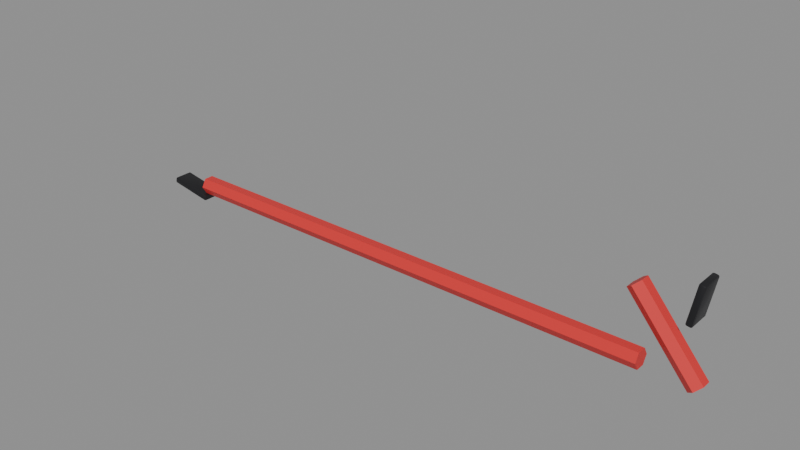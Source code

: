# Source: SM_Crowbar.blend  (saved by Blender 5.3.31; exported with 4.5.12 LTS)
import bpy
from mathutils import Matrix  # noqa: F401  (used for matrix-valued properties, if any)

bpy.ops.wm.read_factory_settings(use_empty=True)
scene = bpy.context.scene
scene.name = 'Scene'

# ---- materials (node trees are filled in below, after node groups)
mat_m_red = bpy.data.materials.new('M_Red')
mat_m_red.diffuse_color = (0.7, 0.03, 0.03, 1.0)
mat_m_steel = bpy.data.materials.new('M_Steel')
mat_m_steel.diffuse_color = (0.05, 0.05, 0.055, 1.0)

# ---- node groups
ng_smooth_by_angle = bpy.data.node_groups.new('Smooth by Angle', 'GeometryNodeTree')
_s = ng_smooth_by_angle.interface.new_socket(name='Mesh', in_out='OUTPUT', socket_type='NodeSocketGeometry')
_s = ng_smooth_by_angle.interface.new_socket(name='Mesh', in_out='INPUT', socket_type='NodeSocketGeometry')
_s = ng_smooth_by_angle.interface.new_socket(name='Angle', in_out='INPUT', socket_type='NodeSocketFloat')
_s.subtype = 'ANGLE'
_s.default_value = 0.5236
_s.min_value = 0.0
_s.max_value = 3.142
_s.description = 'Maximum face angle for smooth edges'
_s = ng_smooth_by_angle.interface.new_socket(name='Ignore Sharpness', in_out='INPUT', socket_type='NodeSocketBool')
_s.force_non_field = True
ng_smooth_by_angle.is_modifier = True
_N = ng_smooth_by_angle.nodes; _L = ng_smooth_by_angle.links
n0 = _N.new('GeometryNodeSetShadeSmooth'); n0.name = 'Set Shade Smooth'; n0.location = (120, -80)
n0.domain = 'EDGE'
n1 = _N.new('GeometryNodeSetShadeSmooth'); n1.name = 'Set Shade Smooth.001'; n1.location = (300, -80)
n2 = _N.new('NodeGroupOutput'); n2.name = 'Group Output'; n2.location = (480, -80)
n3 = _N.new('GeometryNodeInputMeshEdgeAngle'); n3.name = 'Edge Angle'; n3.location = (-440, -240)
n4 = _N.new('NodeGroupInput'); n4.name = 'Group Input'; n4.location = (-80, -80)
n5 = _N.new('GeometryNodeInputEdgeSmooth'); n5.name = 'Is Edge Smooth'; n5.location = (-260, -120)
n6 = _N.new('GeometryNodeInputShadeSmooth'); n6.name = 'Is Shade Smooth'; n6.location = (-440, -397)
n7 = _N.new('FunctionNodeCompare'); n7.name = 'Compare'; n7.location = (-260, -260)
n7.operation = 'LESS_EQUAL'
n8 = _N.new('FunctionNodeBooleanMath'); n8.name = 'Boolean Math.001'; n8.location = (-80, -260)
n9 = _N.new('NodeGroupInput'); n9.name = 'Group Input.001'; n9.location = (-440, -329)
n10 = _N.new('NodeGroupInput'); n10.name = 'Group Input.002'; n10.location = (-259, -189)
n11 = _N.new('FunctionNodeBooleanMath'); n11.name = 'Boolean Math'; n11.location = (-80, -149)
n11.operation = 'OR'
n12 = _N.new('FunctionNodeBooleanMath'); n12.name = 'Boolean Math.002'; n12.location = (-260, -380)
n12.operation = 'OR'
n13 = _N.new('NodeGroupInput'); n13.name = 'Group Input.003'; n13.location = (-440, -460)
_L.new(n3.outputs[0], n7.inputs[0])
_L.new(n1.outputs[0], n2.inputs[0])
_L.new(n9.outputs[1], n7.inputs[1])
_L.new(n7.outputs[0], n8.inputs[0])
_L.new(n4.outputs[0], n0.inputs[0])
_L.new(n0.outputs[0], n1.inputs[0])
_L.new(n8.outputs[0], n0.inputs[2])
_L.new(n10.outputs[2], n11.inputs[1])
_L.new(n5.outputs[0], n11.inputs[0])
_L.new(n11.outputs[0], n0.inputs[1])
_L.new(n13.outputs[2], n12.inputs[1])
_L.new(n6.outputs[0], n12.inputs[0])
_L.new(n12.outputs[0], n8.inputs[1])
n2.is_active_output = True

# ---- material node trees
mat_m_red.use_nodes = True; mat_m_red.node_tree.nodes.clear()
_N = mat_m_red.node_tree.nodes; _L = mat_m_red.node_tree.links
n0 = _N.new('ShaderNodeBsdfPrincipled'); n0.name = 'Principled BSDF'; n0.location = (-200, 100)
n0.inputs[0].default_value = (0.7, 0.03, 0.03, 1.0)
n0.inputs[10].default_value = 0.005
n1 = _N.new('ShaderNodeOutputMaterial'); n1.name = 'Material Output'; n1.location = (200, 100)
_L.new(n0.outputs[0], n1.inputs[0])
n1.is_active_output = True
mat_m_steel.use_nodes = True; mat_m_steel.node_tree.nodes.clear()
_N = mat_m_steel.node_tree.nodes; _L = mat_m_steel.node_tree.links
n0 = _N.new('ShaderNodeBsdfPrincipled'); n0.name = 'Principled BSDF'; n0.location = (-200, 100)
n0.inputs[0].default_value = (0.05, 0.05, 0.055, 1.0)
n0.inputs[1].default_value = 0.85
n0.inputs[2].default_value = 0.45
n0.inputs[10].default_value = 0.005
n1 = _N.new('ShaderNodeOutputMaterial'); n1.name = 'Material Output'; n1.location = (200, 100)
_L.new(n0.outputs[0], n1.inputs[0])
n1.is_active_output = True

# ---- meshes
me_sm_crowbar = bpy.data.meshes.new('SM_Crowbar')
me_sm_crowbar.from_pydata([(-0.075, 0.012, 1.421e-08), (0.575, 0.012, -1.421e-08), (-0.075, 0.006, -0.01039), (0.575, 0.006, -0.01039), (-0.075, -0.006, -0.01039), (0.575, -0.006, -0.01039), (-0.075, -0.012, 1.421e-08), (0.575, -0.012, -1.421e-08), (-0.075, -0.006, 0.01039), (0.575, -0.006, 0.01039), (-0.075, 0.006, 0.01039), (0.575, 0.006, 0.01039), (0.6386, 0.012, -0.005963), (0.5614, 0.012, 0.08596), (0.6465, 0.006, 0.0007174), (0.5694, 0.006, 0.09264), (0.6465, -0.006, 0.0007174), (0.5694, -0.006, 0.09264), (0.6386, -0.012, -0.005963), (0.5614, -0.012, 0.08596), (0.6306, -0.006, -0.01264), (0.5535, -0.006, 0.07928), (0.6306, 0.006, -0.01264), (0.5535, 0.006, 0.07928), (0.6299, -0.013, 0.06665), (0.628, -0.015, 0.067), (0.6276, -0.013, 0.06503), (0.6294, -0.01441, 0.06676), (0.6289, -0.01415, 0.06566), (0.6277, -0.01441, 0.06561), (0.6291, -0.013, 0.06536), (0.624, -0.015, 0.0677), (0.6221, -0.013, 0.06804), (0.6237, -0.013, 0.06573), (0.6226, -0.01441, 0.06794), (0.6227, -0.01415, 0.06676), (0.6224, -0.013, 0.06655), (0.6238, -0.01441, 0.0663), (0.6299, 0.013, 0.06665), (0.6276, 0.013, 0.06503), (0.628, 0.015, 0.067), (0.6291, 0.013, 0.06536), (0.6289, 0.01415, 0.06566), (0.6277, 0.01441, 0.06561), (0.6294, 0.01441, 0.06676), (0.6221, 0.013, 0.06804), (0.624, 0.015, 0.0677), (0.6237, 0.013, 0.06573), (0.6226, 0.01441, 0.06794), (0.6227, 0.01415, 0.06676), (0.6238, 0.01441, 0.0663), (0.6224, 0.013, 0.06655), (0.6379, -0.013, 0.112), (0.6363, -0.013, 0.1143), (0.636, -0.015, 0.1123), (0.6376, -0.013, 0.1135), (0.6373, -0.01415, 0.1132), (0.6362, -0.01441, 0.1137), (0.6374, -0.01441, 0.1121), (0.6301, -0.013, 0.1133), (0.632, -0.015, 0.113), (0.6324, -0.013, 0.115), (0.6306, -0.01441, 0.1132), (0.6311, -0.01415, 0.1143), (0.6323, -0.01441, 0.1144), (0.6309, -0.013, 0.1146), (0.6379, 0.013, 0.112), (0.636, 0.015, 0.1123), (0.6363, 0.013, 0.1143), (0.6374, 0.01441, 0.1121), (0.6373, 0.01415, 0.1132), (0.6362, 0.01441, 0.1137), (0.6376, 0.013, 0.1135), (0.6301, 0.013, 0.1133), (0.6324, 0.013, 0.115), (0.632, 0.015, 0.113), (0.6309, 0.013, 0.1146), (0.6311, 0.01415, 0.1143), (0.6323, 0.01441, 0.1144), (0.6306, 0.01441, 0.1132), (-0.1283, -0.0105, -0.009077), (-0.1279, -0.0125, -0.007107), (-0.1299, -0.0105, -0.00676), (-0.1282, -0.01191, -0.0085), (-0.1293, -0.01165, -0.008044), (-0.1293, -0.01191, -0.006862), (-0.1296, -0.0105, -0.008255), (-0.1272, -0.0125, -0.003168), (-0.1269, -0.0105, -0.001199), (-0.1292, -0.0105, -0.002821), (-0.127, -0.01191, -0.001776), (-0.1282, -0.01165, -0.001831), (-0.1284, -0.0105, -0.00153), (-0.1286, -0.01191, -0.002923), (-0.1283, 0.0105, -0.009077), (-0.1299, 0.0105, -0.00676), (-0.1279, 0.0125, -0.007107), (-0.1296, 0.0105, -0.008255), (-0.1293, 0.01165, -0.008044), (-0.1293, 0.01191, -0.006862), (-0.1282, 0.01191, -0.0085), (-0.1269, 0.0105, -0.001199), (-0.1272, 0.0125, -0.003168), (-0.1292, 0.0105, -0.002821), (-0.127, 0.01191, -0.001776), (-0.1282, 0.01165, -0.001831), (-0.1286, 0.01191, -0.002923), (-0.1284, 0.0105, -0.00153), (-0.07312, -0.0105, -0.0188), (-0.0708, -0.0105, -0.01718), (-0.07277, -0.0125, -0.01683), (-0.07163, -0.0105, -0.01847), (-0.07184, -0.01165, -0.01817), (-0.07138, -0.01191, -0.01708), (-0.07302, -0.01191, -0.01822), (-0.07173, -0.0105, -0.01092), (-0.07208, -0.0125, -0.01289), (-0.07011, -0.0105, -0.01324), (-0.07183, -0.01191, -0.0115), (-0.07074, -0.01165, -0.01196), (-0.07069, -0.01191, -0.01314), (-0.07044, -0.0105, -0.01175), (-0.07312, 0.0105, -0.0188), (-0.07277, 0.0125, -0.01683), (-0.0708, 0.0105, -0.01718), (-0.07302, 0.01191, -0.01822), (-0.07184, 0.01165, -0.01817), (-0.07138, 0.01191, -0.01708), (-0.07163, 0.0105, -0.01847), (-0.07173, 0.0105, -0.01092), (-0.07011, 0.0105, -0.01324), (-0.07208, 0.0125, -0.01289), (-0.07044, 0.0105, -0.01175), (-0.07074, 0.01165, -0.01196), (-0.07069, 0.01191, -0.01314), (-0.07183, 0.01191, -0.0115)], [], [(0, 1, 3, 2), (2, 3, 5, 4), (4, 5, 7, 6), (6, 7, 9, 8), (3, 1, 11, 9, 7, 5), (8, 9, 11, 10), (10, 11, 1, 0), (0, 2, 4, 6, 8, 10), (12, 13, 15, 14), (14, 15, 17, 16), (16, 17, 19, 18), (18, 19, 21, 20), (15, 13, 23, 21, 19, 17), (20, 21, 23, 22), (22, 23, 13, 12), (12, 14, 16, 18, 20, 22), (24, 27, 28, 30), (25, 29, 28, 27), (26, 30, 28, 29), (31, 34, 35, 37), (32, 36, 35, 34), (33, 37, 35, 36), (38, 41, 42, 44), (39, 43, 42, 41), (40, 44, 42, 43), (45, 48, 49, 51), (46, 50, 49, 48), (47, 51, 49, 50), (52, 55, 56, 58), (53, 57, 56, 55), (54, 58, 56, 57), (59, 62, 63, 65), (60, 64, 63, 62), (61, 65, 63, 64), (66, 69, 70, 72), (67, 71, 70, 69), (68, 72, 70, 71), (73, 76, 77, 79), (74, 78, 77, 76), (75, 79, 77, 78), (38, 24, 30, 41), (41, 30, 26, 39), (25, 31, 37, 29), (29, 37, 33, 26), (32, 45, 51, 36), (36, 51, 47, 33), (46, 40, 43, 50), (50, 43, 39, 47), (66, 38, 44, 69), (69, 44, 40, 67), (45, 73, 79, 48), (48, 79, 75, 46), (74, 68, 71, 78), (78, 71, 67, 75), (52, 66, 72, 55), (55, 72, 68, 53), (73, 59, 65, 76), (76, 65, 61, 74), (60, 54, 57, 64), (64, 57, 53, 61), (24, 52, 58, 27), (27, 58, 54, 25), (59, 32, 34, 62), (62, 34, 31, 60), (38, 66, 52, 24), (26, 33, 47, 39), (54, 60, 31, 25), (73, 45, 32, 59), (40, 46, 75, 67), (68, 74, 61, 53), (80, 83, 84, 86), (81, 85, 84, 83), (82, 86, 84, 85), (87, 90, 91, 93), (88, 92, 91, 90), (89, 93, 91, 92), (94, 97, 98, 100), (95, 99, 98, 97), (96, 100, 98, 99), (101, 104, 105, 107), (102, 106, 105, 104), (103, 107, 105, 106), (108, 111, 112, 114), (109, 113, 112, 111), (110, 114, 112, 113), (115, 118, 119, 121), (116, 120, 119, 118), (117, 121, 119, 120), (122, 125, 126, 128), (123, 127, 126, 125), (124, 128, 126, 127), (129, 132, 133, 135), (130, 134, 133, 132), (131, 135, 133, 134), (94, 80, 86, 97), (97, 86, 82, 95), (81, 87, 93, 85), (85, 93, 89, 82), (88, 101, 107, 92), (92, 107, 103, 89), (102, 96, 99, 106), (106, 99, 95, 103), (122, 94, 100, 125), (125, 100, 96, 123), (101, 129, 135, 104), (104, 135, 131, 102), (130, 124, 127, 134), (134, 127, 123, 131), (108, 122, 128, 111), (111, 128, 124, 109), (129, 115, 121, 132), (132, 121, 117, 130), (116, 110, 113, 120), (120, 113, 109, 117), (80, 108, 114, 83), (83, 114, 110, 81), (115, 88, 90, 118), (118, 90, 87, 116), (94, 122, 108, 80), (82, 89, 103, 95), (110, 116, 87, 81), (129, 101, 88, 115), (96, 102, 131, 123), (124, 130, 117, 109)])
me_sm_crowbar.polygons.foreach_set('use_smooth', [True] * 124)
me_sm_crowbar.polygons.foreach_set('material_index', [0, 0, 0, 0, 0, 0, 0, 0, 0, 0, 0, 0, 0, 0, 0, 0, 1, 1, 1, 1, 1, 1, 1, 1, 1, 1, 1, 1, 1, 1, 1, 1, 1, 1, 1, 1, 1, 1, 1, 1, 1, 1, 1, 1, 1, 1, 1, 1, 1, 1, 1, 1, 1, 1, 1, 1, 1, 1, 1, 1, 1, 1, 1, 1, 1, 1, 1, 1, 1, 1, 1, 1, 1, 1, 1, 1, 1, 1, 1, 1, 1, 1, 1, 1, 1, 1, 1, 1, 1, 1, 1, 1, 1, 1, 1, 1, 1, 1, 1, 1, 1, 1, 1, 1, 1, 1, 1, 1, 1, 1, 1, 1, 1, 1, 1, 1, 1, 1, 1, 1, 1, 1, 1, 1])
_uv = me_sm_crowbar.uv_layers.new(name='UVMap')
_uv.uv.foreach_set('vector', [1.0, 0.5, 1.0, 1.0, 0.8333, 1.0, 0.8333, 0.5, 0.8333, 0.5, 0.8333, 1.0, 0.6667, 1.0, 0.6667, 0.5, 0.6667, 0.5, 0.6667, 1.0, 0.5, 1.0, 0.5, 0.5, 0.5, 0.5, 0.5, 1.0, 0.3333, 1.0, 0.3333, 0.5, 0.4578, 0.37, 0.25, 0.49, 0.04215, 0.37, 0.04215, 0.13, 0.25, 0.01, 0.4578, 0.13, 0.3333, 0.5, 0.3333, 1.0, 0.1667, 1.0, 0.1667, 0.5, 0.1667, 0.5, 0.1667, 1.0, -8.941e-08, 1.0, -8.941e-08, 0.5, 0.75, 0.49, 0.9578, 0.37, 0.9578, 0.13, 0.75, 0.01, 0.5422, 0.13, 0.5422, 0.37, 1.0, 0.5, 1.0, 1.0, 0.8333, 1.0, 0.8333, 0.5, 0.8333, 0.5, 0.8333, 1.0, 0.6667, 1.0, 0.6667, 0.5, 0.6667, 0.5, 0.6667, 1.0, 0.5, 1.0, 0.5, 0.5, 0.5, 0.5, 0.5, 1.0, 0.3333, 1.0, 0.3333, 0.5, 0.4578, 0.37, 0.25, 0.49, 0.04215, 0.37, 0.04215, 0.13, 0.25, 0.01, 0.4578, 0.13, 0.3333, 0.5, 0.3333, 1.0, 0.1667, 1.0, 0.1667, 0.5, 0.1667, 0.5, 0.1667, 1.0, -8.941e-08, 1.0, -8.941e-08, 0.5, 0.75, 0.49, 0.9578, 0.37, 0.9578, 0.13, 0.75, 0.01, 0.5422, 0.13, 0.5422, 0.37, 0.135, 0.7333, 0.135, 0.75, 0.1292, 0.75, 0.125, 0.7333, 0.4375, 0.99, 0.4375, 1.0, 0.4014, 1.0, 0.375, 0.99, 0.4375, 0.01667, 0.375, 0.01667, 0.375, 0.007044, 0.4375, 0.0, 0.5625, 0.99, 0.625, 0.99, 0.625, 0.9958, 0.5625, 1.0, 0.865, 0.7333, 0.875, 0.7333, 0.875, 0.743, 0.865, 0.75, 0.5625, 0.01667, 0.5625, 0.0, 0.5986, 0.0, 0.625, 0.01667, 0.135, 0.5167, 0.125, 0.5167, 0.125, 0.507, 0.135, 0.5, 0.4375, 0.2333, 0.4375, 0.25, 0.3882, 0.2521, 0.375, 0.2333, 0.4375, 0.26, 0.375, 0.26, 0.3882, 0.2521, 0.4375, 0.25, 0.865, 0.5167, 0.865, 0.5, 0.8708, 0.5, 0.875, 0.5167, 0.5625, 0.26, 0.5625, 0.25, 0.6118, 0.2465, 0.625, 0.26, 0.5625, 0.2333, 0.625, 0.2333, 0.6118, 0.2465, 0.5625, 0.25, 0.365, 0.7333, 0.375, 0.7333, 0.3838, 0.7491, 0.37, 0.755, 0.4375, 0.7333, 0.4375, 0.75, 0.3838, 0.7491, 0.375, 0.7333, 0.4375, 0.76, 0.37, 0.755, 0.3838, 0.7491, 0.4375, 0.75, 0.635, 0.7333, 0.63, 0.755, 0.6176, 0.7477, 0.625, 0.7333, 0.5625, 0.76, 0.5625, 0.75, 0.6176, 0.7477, 0.63, 0.755, 0.5625, 0.7333, 0.625, 0.7333, 0.6176, 0.7477, 0.5625, 0.75, 0.365, 0.5167, 0.37, 0.495, 0.3824, 0.5023, 0.375, 0.5167, 0.4375, 0.49, 0.4375, 0.5, 0.3824, 0.5023, 0.37, 0.495, 0.4375, 0.5167, 0.375, 0.5167, 0.3824, 0.5023, 0.4375, 0.5, 0.635, 0.5167, 0.625, 0.5167, 0.6162, 0.5009, 0.63, 0.495, 0.5625, 0.5167, 0.5625, 0.5, 0.6162, 0.5009, 0.625, 0.5167, 0.5625, 0.49, 0.63, 0.495, 0.6162, 0.5009, 0.5625, 0.5, 0.135, 0.5167, 0.135, 0.7333, 0.125, 0.7333, 0.125, 0.5167, 0.375, 0.2333, 0.375, 0.01667, 0.4375, 0.01667, 0.4375, 0.2333, 0.4375, 0.99, 0.5625, 0.99, 0.5625, 1.0, 0.4375, 1.0, 0.4375, 0.0, 0.5625, 0.0, 0.5625, 0.01667, 0.4375, 0.01667, 0.865, 0.7333, 0.865, 0.5167, 0.875, 0.5167, 0.875, 0.7333, 0.625, 0.01667, 0.625, 0.2333, 0.5625, 0.2333, 0.5625, 0.01667, 0.5625, 0.26, 0.4375, 0.26, 0.4375, 0.25, 0.5625, 0.25, 0.5625, 0.25, 0.4375, 0.25, 0.4375, 0.2333, 0.5625, 0.2333, 0.365, 0.5167, 0.135, 0.5167, 0.135, 0.5, 0.37, 0.495, 0.37, 0.495, 0.375, 0.26, 0.4375, 0.26, 0.4375, 0.49, 0.865, 0.5167, 0.635, 0.5167, 0.63, 0.495, 0.865, 0.5, 0.625, 0.26, 0.63, 0.495, 0.5625, 0.49, 0.5625, 0.26, 0.5625, 0.5167, 0.4375, 0.5167, 0.4375, 0.5, 0.5625, 0.5, 0.5625, 0.5, 0.4375, 0.5, 0.4375, 0.49, 0.5625, 0.49, 0.365, 0.7333, 0.365, 0.5167, 0.375, 0.5167, 0.375, 0.7333, 0.375, 0.7333, 0.375, 0.5167, 0.4375, 0.5167, 0.4375, 0.7333, 0.635, 0.5167, 0.635, 0.7333, 0.625, 0.7333, 0.625, 0.5167, 0.625, 0.5167, 0.625, 0.7333, 0.5625, 0.7333, 0.5625, 0.5167, 0.5625, 0.76, 0.4375, 0.76, 0.4375, 0.75, 0.5625, 0.75, 0.5625, 0.75, 0.4375, 0.75, 0.4375, 0.7333, 0.5625, 0.7333, 0.135, 0.7333, 0.365, 0.7333, 0.37, 0.755, 0.135, 0.75, 0.375, 0.99, 0.37, 0.755, 0.4375, 0.76, 0.4375, 0.99, 0.635, 0.7333, 0.865, 0.7333, 0.865, 0.75, 0.63, 0.755, 0.63, 0.755, 0.625, 0.99, 0.5625, 0.99, 0.5625, 0.76, 0.135, 0.5167, 0.365, 0.5167, 0.365, 0.7333, 0.135, 0.7333, 0.4375, 0.01667, 0.5625, 0.01667, 0.5625, 0.2333, 0.4375, 0.2333, 0.4375, 0.76, 0.5625, 0.76, 0.5625, 0.99, 0.4375, 0.99, 0.635, 0.5167, 0.865, 0.5167, 0.865, 0.7333, 0.635, 0.7333, 0.4375, 0.26, 0.5625, 0.26, 0.5625, 0.49, 0.4375, 0.49, 0.4375, 0.5167, 0.5625, 0.5167, 0.5625, 0.7333, 0.4375, 0.7333, 0.1333, 0.73, 0.1333, 0.75, 0.1285, 0.75, 0.125, 0.73, 0.4375, 0.9917, 0.4375, 1.0, 0.4014, 1.0, 0.375, 0.9917, 0.4375, 0.02, 0.375, 0.02, 0.375, 0.008453, 0.4375, 0.0, 0.5625, 0.9917, 0.625, 0.9917, 0.625, 0.9965, 0.5625, 1.0, 0.8667, 0.73, 0.875, 0.73, 0.875, 0.7415, 0.8667, 0.75, 0.5625, 0.02, 0.5625, 0.0, 0.5986, 0.0, 0.625, 0.02, 0.1333, 0.52, 0.125, 0.52, 0.125, 0.5085, 0.1333, 0.5, 0.4375, 0.23, 0.4375, 0.25, 0.3882, 0.2518, 0.375, 0.23, 0.4375, 0.2583, 0.375, 0.2583, 0.3882, 0.2518, 0.4375, 0.25, 0.8667, 0.52, 0.8667, 0.5, 0.8715, 0.5, 0.875, 0.52, 0.5625, 0.2583, 0.5625, 0.25, 0.6118, 0.2458, 0.625, 0.2583, 0.5625, 0.23, 0.625, 0.23, 0.6118, 0.2458, 0.5625, 0.25, 0.3667, 0.73, 0.375, 0.73, 0.3838, 0.7484, 0.3708, 0.7542, 0.4375, 0.73, 0.4375, 0.75, 0.3838, 0.7484, 0.375, 0.73, 0.4375, 0.7583, 0.3708, 0.7542, 0.3838, 0.7484, 0.4375, 0.75, 0.6333, 0.73, 0.6292, 0.7542, 0.6174, 0.7472, 0.625, 0.73, 0.5625, 0.7583, 0.5625, 0.75, 0.6174, 0.7472, 0.6292, 0.7542, 0.5625, 0.73, 0.625, 0.73, 0.6174, 0.7472, 0.5625, 0.75, 0.3667, 0.52, 0.3708, 0.4958, 0.3826, 0.5028, 0.375, 0.52, 0.4375, 0.4917, 0.4375, 0.5, 0.3826, 0.5028, 0.3708, 0.4958, 0.4375, 0.52, 0.375, 0.52, 0.3826, 0.5028, 0.4375, 0.5, 0.6333, 0.52, 0.625, 0.52, 0.6162, 0.5016, 0.6292, 0.4958, 0.5625, 0.52, 0.5625, 0.5, 0.6162, 0.5016, 0.625, 0.52, 0.5625, 0.4917, 0.6292, 0.4958, 0.6162, 0.5016, 0.5625, 0.5, 0.1333, 0.52, 0.1333, 0.73, 0.125, 0.73, 0.125, 0.52, 0.375, 0.23, 0.375, 0.02, 0.4375, 0.02, 0.4375, 0.23, 0.4375, 0.9917, 0.5625, 0.9917, 0.5625, 1.0, 0.4375, 1.0, 0.4375, 0.0, 0.5625, 0.0, 0.5625, 0.02, 0.4375, 0.02, 0.8667, 0.73, 0.8667, 0.52, 0.875, 0.52, 0.875, 0.73, 0.625, 0.02, 0.625, 0.23, 0.5625, 0.23, 0.5625, 0.02, 0.5625, 0.2583, 0.4375, 0.2583, 0.4375, 0.25, 0.5625, 0.25, 0.5625, 0.25, 0.4375, 0.25, 0.4375, 0.23, 0.5625, 0.23, 0.3667, 0.52, 0.1333, 0.52, 0.1333, 0.5, 0.3708, 0.4958, 0.3708, 0.4958, 0.375, 0.2583, 0.4375, 0.2583, 0.4375, 0.4917, 0.8667, 0.52, 0.6333, 0.52, 0.6292, 0.4958, 0.8667, 0.5, 0.625, 0.2583, 0.6292, 0.4958, 0.5625, 0.4917, 0.5625, 0.2583, 0.5625, 0.52, 0.4375, 0.52, 0.4375, 0.5, 0.5625, 0.5, 0.5625, 0.5, 0.4375, 0.5, 0.4375, 0.4917, 0.5625, 0.4917, 0.3667, 0.73, 0.3667, 0.52, 0.375, 0.52, 0.375, 0.73, 0.375, 0.73, 0.375, 0.52, 0.4375, 0.52, 0.4375, 0.73, 0.6333, 0.52, 0.6333, 0.73, 0.625, 0.73, 0.625, 0.52, 0.625, 0.52, 0.625, 0.73, 0.5625, 0.73, 0.5625, 0.52, 0.5625, 0.7583, 0.4375, 0.7583, 0.4375, 0.75, 0.5625, 0.75, 0.5625, 0.75, 0.4375, 0.75, 0.4375, 0.73, 0.5625, 0.73, 0.1333, 0.73, 0.3667, 0.73, 0.3708, 0.7542, 0.1333, 0.75, 0.375, 0.9917, 0.3708, 0.7542, 0.4375, 0.7583, 0.4375, 0.9917, 0.6333, 0.73, 0.8667, 0.73, 0.8667, 0.75, 0.6292, 0.7542, 0.6292, 0.7542, 0.625, 0.9917, 0.5625, 0.9917, 0.5625, 0.7583, 0.1333, 0.52, 0.3667, 0.52, 0.3667, 0.73, 0.1333, 0.73, 0.4375, 0.02, 0.5625, 0.02, 0.5625, 0.23, 0.4375, 0.23, 0.4375, 0.7583, 0.5625, 0.7583, 0.5625, 0.9917, 0.4375, 0.9917, 0.6333, 0.52, 0.8667, 0.52, 0.8667, 0.73, 0.6333, 0.73, 0.4375, 0.2583, 0.5625, 0.2583, 0.5625, 0.4917, 0.4375, 0.4917, 0.4375, 0.52, 0.5625, 0.52, 0.5625, 0.73, 0.4375, 0.73])
me_sm_crowbar.materials.append(mat_m_red)
me_sm_crowbar.materials.append(mat_m_steel)
me_sm_crowbar.update()

# ---- objects
ob_sm_crowbar = bpy.data.objects.new('SM_Crowbar', me_sm_crowbar)

# ---- transforms, parenting, visibility, modifiers, constraints
ob_sm_crowbar.location = (0.0, 0.0, 0.0)
_m = ob_sm_crowbar.modifiers.new('Smooth by Angle', 'NODES')
_m.node_group = ng_smooth_by_angle
_gi = [s.identifier for s in ng_smooth_by_angle.interface.items_tree if s.item_type == 'SOCKET' and s.in_out == 'INPUT']
_m[_gi[1]] = 0.6109  # 'Angle'
_m.use_pin_to_last = True
_m.show_group_selector = False

# ---- collection membership
scene.collection.objects.link(ob_sm_crowbar)

# ---- scene / render settings (as saved in the file)
scene.frame_start = 1; scene.frame_end = 250; scene.frame_set(1)
scene.render.engine = 'BLENDER_EEVEE_NEXT'
scene.render.bake_bias = 0.0
scene.render.bake_samples = 0
scene.render.compositor_device = 'GPU'
scene.eevee.use_volume_custom_range = False
scene.eevee.fast_gi_thickness_near = 0.1
scene.eevee.fast_gi_thickness_far = 0.0
scene.eevee.ray_tracing_options.screen_trace_thickness = 0.1
bpy.context.view_layer.update()

# ---- added for rendering (the .blend has no active camera and no usable light): camera, sun + grey world if the file has none
cam_auto = bpy.data.cameras.new('AutoCamera')
cam_auto.lens = 50.0
cam_auto.sensor_width = 36.0
cam_auto.clip_end = 1000.0
ob_auto_camera = bpy.data.objects.new('AutoCamera', cam_auto)
scene.collection.objects.link(ob_auto_camera)
ob_auto_camera.location = (0.987793, -0.87537, 0.631663)
ob_auto_camera.rotation_euler = (1.09748, -7.21219e-08, 0.694738)
scene.camera = ob_auto_camera
light_auto_sun = bpy.data.lights.new('AutoSun', 'SUN')
light_auto_sun.energy = 3.0
light_auto_sun.angle = 0.0523599
ob_auto_sun = bpy.data.objects.new('AutoSun', light_auto_sun)
scene.collection.objects.link(ob_auto_sun)
ob_auto_sun.rotation_euler = (0.872665, 0.174533, 0.523599)
if scene.world is None:
    world_auto = bpy.data.worlds.new('AutoWorld')
    world_auto.color = (0.3, 0.3, 0.3)
    scene.world = world_auto
bpy.context.view_layer.update()
